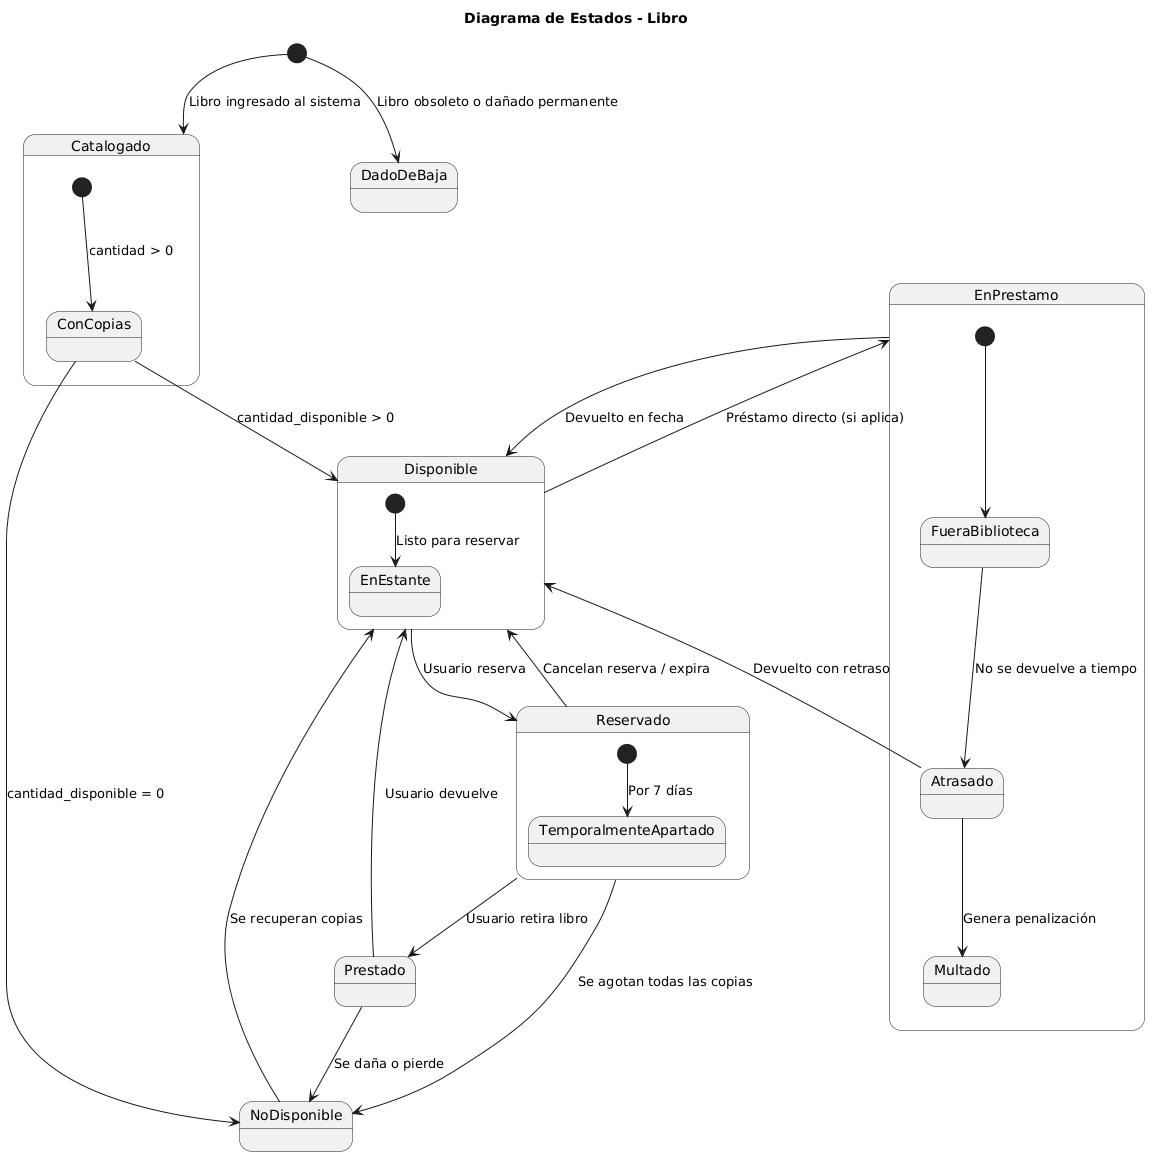

The diagram above was rendered by PlantUML. Its source (embedded in the PNG):
@startuml
title Diagrama de Estados - Libro

[*] --> Catalogado : Libro ingresado al sistema

state Catalogado {
  [*] --> ConCopias : cantidad > 0
}

ConCopias --> Disponible : cantidad_disponible > 0
ConCopias --> NoDisponible : cantidad_disponible = 0

state Disponible {
  [*] --> EnEstante : Listo para reservar
}

Disponible --> Reservado : Usuario reserva
Disponible --> EnPrestamo : Préstamo directo (si aplica)

state Reservado {
  [*] --> TemporalmenteApartado : Por 7 días
}

Reservado --> Prestado : Usuario retira libro
Reservado --> Disponible : Cancelan reserva / expira
Reservado --> NoDisponible : Se agotan todas las copias

Prestado --> Disponible : Usuario devuelve
Prestado --> NoDisponible : Se daña o pierde

NoDisponible --> Disponible : Se recuperan copias

state EnPrestamo {
  [*] --> FueraBiblioteca
  FueraBiblioteca --> Atrasado : No se devuelve a tiempo
  Atrasado --> Multado : Genera penalización
}

EnPrestamo --> Disponible : Devuelto en fecha
Atrasado --> Disponible : Devuelto con retraso

[*] --> DadoDeBaja : Libro obsoleto o dañado permanente
@enduml